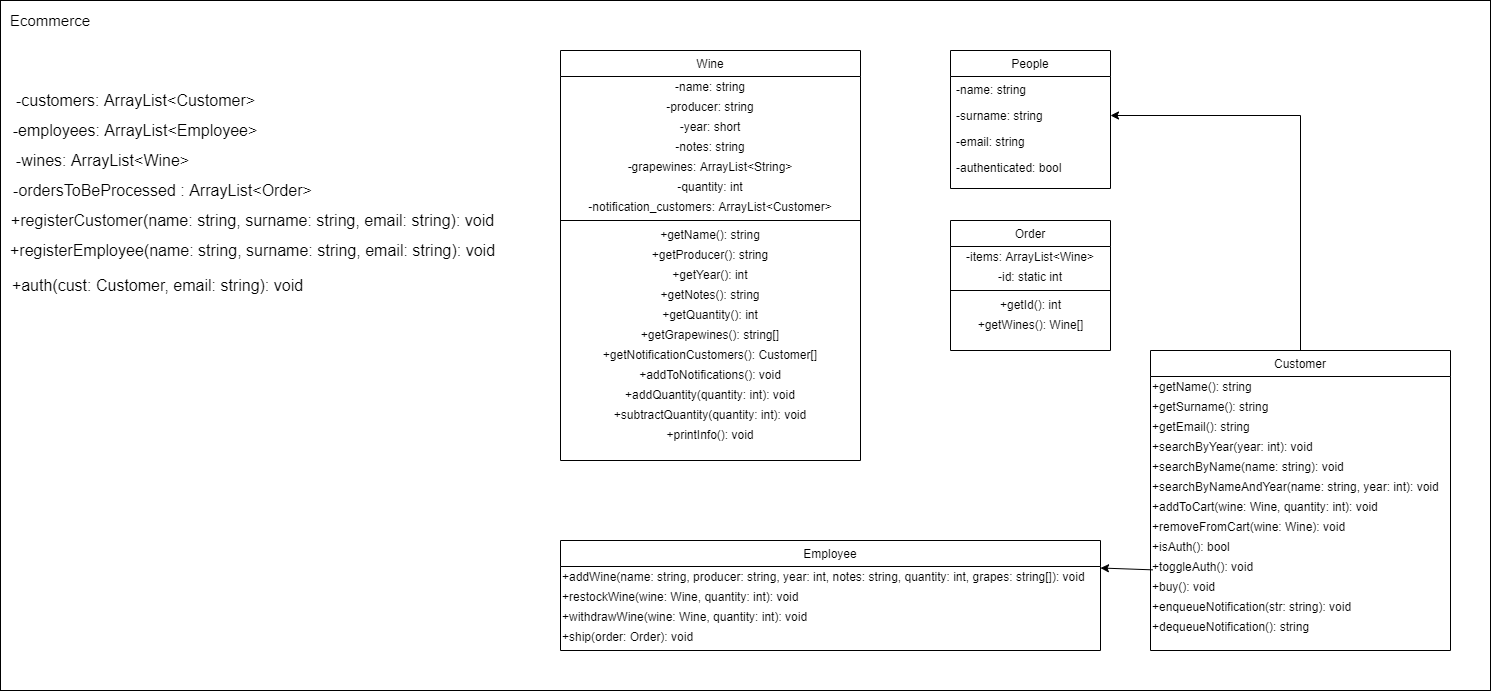

The diagram above was exported from draw.io. Its source (the exported page's mxGraphModel, read from the mxfile embedded in the PNG):
<mxGraphModel dx="2792" dy="709" grid="1" gridSize="10" guides="1" tooltips="1" connect="1" arrows="1" fold="1" page="1" pageScale="1" pageWidth="827" pageHeight="1169" math="0" shadow="0">
  <root>
    <mxCell id="WIyWlLk6GJQsqaUBKTNV-0" />
    <mxCell id="WIyWlLk6GJQsqaUBKTNV-1" parent="WIyWlLk6GJQsqaUBKTNV-0" />
    <mxCell id="36" value="" style="rounded=0;whiteSpace=wrap;html=1;fillColor=none;glass=0;shadow=0;sketch=0;" parent="WIyWlLk6GJQsqaUBKTNV-1" vertex="1">
      <mxGeometry x="-880" y="10" width="1490" height="690" as="geometry" />
    </mxCell>
    <mxCell id="34" style="edgeStyle=orthogonalEdgeStyle;rounded=0;orthogonalLoop=1;jettySize=auto;html=1;exitX=0.5;exitY=0;exitDx=0;exitDy=0;entryX=1;entryY=0.5;entryDx=0;entryDy=0;" parent="WIyWlLk6GJQsqaUBKTNV-1" source="zkfFHV4jXpPFQw0GAbJ--13" target="4" edge="1">
      <mxGeometry relative="1" as="geometry" />
    </mxCell>
    <mxCell id="zkfFHV4jXpPFQw0GAbJ--13" value="Customer" style="swimlane;fontStyle=0;align=center;verticalAlign=top;childLayout=stackLayout;horizontal=1;startSize=26;horizontalStack=0;resizeParent=1;resizeLast=0;collapsible=1;marginBottom=0;rounded=0;shadow=0;strokeWidth=1;" parent="WIyWlLk6GJQsqaUBKTNV-1" vertex="1">
      <mxGeometry x="270" y="360" width="300" height="300" as="geometry">
        <mxRectangle x="380" y="360" width="170" height="26" as="alternateBounds" />
      </mxGeometry>
    </mxCell>
    <mxCell id="5OMsjaK0hBZB71ZOhMp_-0" value="+getName(): string" style="text;html=1;align=left;verticalAlign=middle;resizable=0;points=[];autosize=1;" parent="zkfFHV4jXpPFQw0GAbJ--13" vertex="1">
      <mxGeometry y="26" width="300" height="20" as="geometry" />
    </mxCell>
    <mxCell id="5OMsjaK0hBZB71ZOhMp_-2" value="&lt;span style=&quot;font-weight: 400&quot;&gt;+getSurname(): string&lt;/span&gt;" style="text;html=1;align=left;verticalAlign=middle;resizable=0;points=[];autosize=1;fontStyle=1" parent="zkfFHV4jXpPFQw0GAbJ--13" vertex="1">
      <mxGeometry y="46" width="300" height="20" as="geometry" />
    </mxCell>
    <mxCell id="5OMsjaK0hBZB71ZOhMp_-3" value="&lt;span style=&quot;font-weight: normal&quot;&gt;+getEmail(): string&lt;/span&gt;" style="text;html=1;align=left;verticalAlign=middle;resizable=0;points=[];autosize=1;fontStyle=1" parent="zkfFHV4jXpPFQw0GAbJ--13" vertex="1">
      <mxGeometry y="66" width="300" height="20" as="geometry" />
    </mxCell>
    <mxCell id="5OMsjaK0hBZB71ZOhMp_-4" value="&lt;span style=&quot;font-weight: normal&quot;&gt;+searchByYear(year: int): void&lt;/span&gt;" style="text;html=1;align=left;verticalAlign=middle;resizable=0;points=[];autosize=1;fontStyle=1" parent="zkfFHV4jXpPFQw0GAbJ--13" vertex="1">
      <mxGeometry y="86" width="300" height="20" as="geometry" />
    </mxCell>
    <mxCell id="5OMsjaK0hBZB71ZOhMp_-9" value="&lt;span style=&quot;font-weight: normal&quot;&gt;+searchByName(name: string): void&lt;/span&gt;" style="text;html=1;align=left;verticalAlign=middle;resizable=0;points=[];autosize=1;fontStyle=1" parent="zkfFHV4jXpPFQw0GAbJ--13" vertex="1">
      <mxGeometry y="106" width="300" height="20" as="geometry" />
    </mxCell>
    <mxCell id="22" value="&lt;span style=&quot;font-weight: normal&quot;&gt;+searchByNameAndYear(name: string, year: int): void&lt;/span&gt;" style="text;html=1;align=left;verticalAlign=middle;resizable=0;points=[];autosize=1;fontStyle=1" parent="zkfFHV4jXpPFQw0GAbJ--13" vertex="1">
      <mxGeometry y="126" width="300" height="20" as="geometry" />
    </mxCell>
    <mxCell id="24" value="&lt;span style=&quot;font-weight: normal&quot;&gt;+addToCart(wine: Wine, quantity: int): void&lt;/span&gt;" style="text;html=1;align=left;verticalAlign=middle;resizable=0;points=[];autosize=1;fontStyle=1" parent="zkfFHV4jXpPFQw0GAbJ--13" vertex="1">
      <mxGeometry y="146" width="300" height="20" as="geometry" />
    </mxCell>
    <mxCell id="25" value="&lt;span style=&quot;font-weight: normal&quot;&gt;+removeFromCart(wine: Wine): void&lt;/span&gt;" style="text;html=1;align=left;verticalAlign=middle;resizable=0;points=[];autosize=1;fontStyle=1" parent="zkfFHV4jXpPFQw0GAbJ--13" vertex="1">
      <mxGeometry y="166" width="300" height="20" as="geometry" />
    </mxCell>
    <mxCell id="26" value="&lt;span style=&quot;font-weight: normal&quot;&gt;+isAuth(): bool&lt;/span&gt;" style="text;html=1;align=left;verticalAlign=middle;resizable=0;points=[];autosize=1;fontStyle=1" parent="zkfFHV4jXpPFQw0GAbJ--13" vertex="1">
      <mxGeometry y="186" width="300" height="20" as="geometry" />
    </mxCell>
    <mxCell id="27" value="&lt;span style=&quot;font-weight: normal&quot;&gt;+toggleAuth(): void&lt;/span&gt;" style="text;html=1;align=left;verticalAlign=middle;resizable=0;points=[];autosize=1;fontStyle=1" parent="zkfFHV4jXpPFQw0GAbJ--13" vertex="1">
      <mxGeometry y="206" width="300" height="20" as="geometry" />
    </mxCell>
    <mxCell id="29" value="&lt;span style=&quot;font-weight: normal&quot;&gt;+buy(): void&lt;/span&gt;" style="text;html=1;align=left;verticalAlign=middle;resizable=0;points=[];autosize=1;fontStyle=1" parent="zkfFHV4jXpPFQw0GAbJ--13" vertex="1">
      <mxGeometry y="226" width="300" height="20" as="geometry" />
    </mxCell>
    <mxCell id="30" value="&lt;span style=&quot;font-weight: normal&quot;&gt;+enqueueNotification(str: string): void&lt;/span&gt;" style="text;html=1;align=left;verticalAlign=middle;resizable=0;points=[];autosize=1;fontStyle=1" parent="zkfFHV4jXpPFQw0GAbJ--13" vertex="1">
      <mxGeometry y="246" width="300" height="20" as="geometry" />
    </mxCell>
    <mxCell id="31" value="&lt;span style=&quot;font-weight: normal&quot;&gt;+dequeueNotification(): string&lt;/span&gt;" style="text;html=1;align=left;verticalAlign=middle;resizable=0;points=[];autosize=1;fontStyle=1" parent="zkfFHV4jXpPFQw0GAbJ--13" vertex="1">
      <mxGeometry y="266" width="300" height="20" as="geometry" />
    </mxCell>
    <mxCell id="35" value="" style="endArrow=classic;html=1;exitX=0.008;exitY=0.668;exitDx=0;exitDy=0;exitPerimeter=0;entryX=1;entryY=0.25;entryDx=0;entryDy=0;" parent="WIyWlLk6GJQsqaUBKTNV-1" source="27" target="zkfFHV4jXpPFQw0GAbJ--6" edge="1">
      <mxGeometry width="50" height="50" relative="1" as="geometry">
        <mxPoint x="-140" y="250" as="sourcePoint" />
        <mxPoint x="-90" y="200" as="targetPoint" />
      </mxGeometry>
    </mxCell>
    <mxCell id="zkfFHV4jXpPFQw0GAbJ--6" value="Employee" style="swimlane;fontStyle=0;align=center;verticalAlign=top;childLayout=stackLayout;horizontal=1;startSize=26;horizontalStack=0;resizeParent=1;resizeLast=0;collapsible=1;marginBottom=0;rounded=0;shadow=0;strokeWidth=1;" parent="WIyWlLk6GJQsqaUBKTNV-1" vertex="1">
      <mxGeometry x="-320" y="550" width="540" height="110" as="geometry">
        <mxRectangle x="-220" y="360" width="160" height="26" as="alternateBounds" />
      </mxGeometry>
    </mxCell>
    <mxCell id="5OMsjaK0hBZB71ZOhMp_-5" value="+addWine(name: string, producer: string, year: int, notes: string, quantity: int, grapes: string[]): void" style="text;html=1;strokeColor=none;fillColor=none;align=left;verticalAlign=middle;whiteSpace=wrap;rounded=0;" parent="zkfFHV4jXpPFQw0GAbJ--6" vertex="1">
      <mxGeometry y="26" width="540" height="20" as="geometry" />
    </mxCell>
    <mxCell id="14" value="+restockWine(wine: Wine, quantity: int): void" style="text;html=1;strokeColor=none;fillColor=none;align=left;verticalAlign=middle;whiteSpace=wrap;rounded=0;" parent="zkfFHV4jXpPFQw0GAbJ--6" vertex="1">
      <mxGeometry y="46" width="540" height="20" as="geometry" />
    </mxCell>
    <mxCell id="5OMsjaK0hBZB71ZOhMp_-6" value="+withdrawWine(wine: Wine, quantity: int): void" style="text;html=1;strokeColor=none;fillColor=none;align=left;verticalAlign=middle;whiteSpace=wrap;rounded=0;" parent="zkfFHV4jXpPFQw0GAbJ--6" vertex="1">
      <mxGeometry y="66" width="540" height="20" as="geometry" />
    </mxCell>
    <mxCell id="15" value="+ship(order: Order): void" style="text;html=1;strokeColor=none;fillColor=none;align=left;verticalAlign=middle;whiteSpace=wrap;rounded=0;" parent="zkfFHV4jXpPFQw0GAbJ--6" vertex="1">
      <mxGeometry y="86" width="540" height="20" as="geometry" />
    </mxCell>
    <mxCell id="5OMsjaK0hBZB71ZOhMp_-23" value="Wine" style="swimlane;fontStyle=0;align=center;verticalAlign=top;childLayout=stackLayout;horizontal=1;startSize=26;horizontalStack=0;resizeParent=1;resizeLast=0;collapsible=1;marginBottom=0;rounded=0;shadow=0;strokeWidth=1;" parent="WIyWlLk6GJQsqaUBKTNV-1" vertex="1">
      <mxGeometry x="-320" y="60" width="300" height="410" as="geometry">
        <mxRectangle x="-230" y="64" width="160" height="26" as="alternateBounds" />
      </mxGeometry>
    </mxCell>
    <mxCell id="5OMsjaK0hBZB71ZOhMp_-29" value="-name: string" style="text;html=1;strokeColor=none;fillColor=none;align=center;verticalAlign=middle;whiteSpace=wrap;rounded=0;" parent="5OMsjaK0hBZB71ZOhMp_-23" vertex="1">
      <mxGeometry y="26" width="300" height="20" as="geometry" />
    </mxCell>
    <mxCell id="5OMsjaK0hBZB71ZOhMp_-30" value="-producer: string" style="text;html=1;strokeColor=none;fillColor=none;align=center;verticalAlign=middle;whiteSpace=wrap;rounded=0;" parent="5OMsjaK0hBZB71ZOhMp_-23" vertex="1">
      <mxGeometry y="46" width="300" height="20" as="geometry" />
    </mxCell>
    <mxCell id="5OMsjaK0hBZB71ZOhMp_-31" value="-year: short" style="text;html=1;strokeColor=none;fillColor=none;align=center;verticalAlign=middle;whiteSpace=wrap;rounded=0;" parent="5OMsjaK0hBZB71ZOhMp_-23" vertex="1">
      <mxGeometry y="66" width="300" height="20" as="geometry" />
    </mxCell>
    <mxCell id="5OMsjaK0hBZB71ZOhMp_-32" value="-notes: string" style="text;html=1;strokeColor=none;fillColor=none;align=center;verticalAlign=middle;whiteSpace=wrap;rounded=0;" parent="5OMsjaK0hBZB71ZOhMp_-23" vertex="1">
      <mxGeometry y="86" width="300" height="20" as="geometry" />
    </mxCell>
    <mxCell id="5OMsjaK0hBZB71ZOhMp_-33" value="-grapewines: ArrayList&amp;lt;String&amp;gt;" style="text;html=1;strokeColor=none;fillColor=none;align=center;verticalAlign=middle;whiteSpace=wrap;rounded=0;" parent="5OMsjaK0hBZB71ZOhMp_-23" vertex="1">
      <mxGeometry y="106" width="300" height="20" as="geometry" />
    </mxCell>
    <mxCell id="5OMsjaK0hBZB71ZOhMp_-35" value="-quantity: int" style="text;html=1;strokeColor=none;fillColor=none;align=center;verticalAlign=middle;whiteSpace=wrap;rounded=0;" parent="5OMsjaK0hBZB71ZOhMp_-23" vertex="1">
      <mxGeometry y="126" width="300" height="20" as="geometry" />
    </mxCell>
    <mxCell id="5OMsjaK0hBZB71ZOhMp_-38" value="-notification_customers: ArrayList&amp;lt;Customer&amp;gt;" style="text;html=1;strokeColor=none;fillColor=none;align=center;verticalAlign=middle;whiteSpace=wrap;rounded=0;" parent="5OMsjaK0hBZB71ZOhMp_-23" vertex="1">
      <mxGeometry y="146" width="300" height="20" as="geometry" />
    </mxCell>
    <mxCell id="5OMsjaK0hBZB71ZOhMp_-36" value="" style="line;html=1;strokeWidth=1;align=left;verticalAlign=middle;spacingTop=-1;spacingLeft=3;spacingRight=3;rotatable=0;labelPosition=right;points=[];portConstraint=eastwest;" parent="5OMsjaK0hBZB71ZOhMp_-23" vertex="1">
      <mxGeometry y="166" width="300" height="8" as="geometry" />
    </mxCell>
    <mxCell id="5OMsjaK0hBZB71ZOhMp_-37" value="+getName(): string" style="text;html=1;strokeColor=none;fillColor=none;align=center;verticalAlign=middle;whiteSpace=wrap;rounded=0;" parent="5OMsjaK0hBZB71ZOhMp_-23" vertex="1">
      <mxGeometry y="174" width="300" height="20" as="geometry" />
    </mxCell>
    <mxCell id="3" value="+getProducer(): string" style="text;html=1;strokeColor=none;fillColor=none;align=center;verticalAlign=middle;whiteSpace=wrap;rounded=0;" parent="5OMsjaK0hBZB71ZOhMp_-23" vertex="1">
      <mxGeometry y="194" width="300" height="20" as="geometry" />
    </mxCell>
    <mxCell id="5OMsjaK0hBZB71ZOhMp_-39" value="+getYear(): int" style="text;html=1;strokeColor=none;fillColor=none;align=center;verticalAlign=middle;whiteSpace=wrap;rounded=0;" parent="5OMsjaK0hBZB71ZOhMp_-23" vertex="1">
      <mxGeometry y="214" width="300" height="20" as="geometry" />
    </mxCell>
    <mxCell id="5" value="+getNotes(): string" style="text;html=1;strokeColor=none;fillColor=none;align=center;verticalAlign=middle;whiteSpace=wrap;rounded=0;" parent="5OMsjaK0hBZB71ZOhMp_-23" vertex="1">
      <mxGeometry y="234" width="300" height="20" as="geometry" />
    </mxCell>
    <mxCell id="6" value="+getQuantity(): int" style="text;html=1;strokeColor=none;fillColor=none;align=center;verticalAlign=middle;whiteSpace=wrap;rounded=0;" parent="5OMsjaK0hBZB71ZOhMp_-23" vertex="1">
      <mxGeometry y="254" width="300" height="20" as="geometry" />
    </mxCell>
    <mxCell id="7" value="+getGrapewines(): string[]" style="text;html=1;strokeColor=none;fillColor=none;align=center;verticalAlign=middle;whiteSpace=wrap;rounded=0;" parent="5OMsjaK0hBZB71ZOhMp_-23" vertex="1">
      <mxGeometry y="274" width="300" height="20" as="geometry" />
    </mxCell>
    <mxCell id="8" value="+getNotificationCustomers(): Customer[]" style="text;html=1;strokeColor=none;fillColor=none;align=center;verticalAlign=middle;whiteSpace=wrap;rounded=0;" parent="5OMsjaK0hBZB71ZOhMp_-23" vertex="1">
      <mxGeometry y="294" width="300" height="20" as="geometry" />
    </mxCell>
    <mxCell id="9" value="+addToNotifications(): void" style="text;html=1;strokeColor=none;fillColor=none;align=center;verticalAlign=middle;whiteSpace=wrap;rounded=0;" parent="5OMsjaK0hBZB71ZOhMp_-23" vertex="1">
      <mxGeometry y="314" width="300" height="20" as="geometry" />
    </mxCell>
    <mxCell id="10" value="+addQuantity(quantity: int): void" style="text;html=1;strokeColor=none;fillColor=none;align=center;verticalAlign=middle;whiteSpace=wrap;rounded=0;" parent="5OMsjaK0hBZB71ZOhMp_-23" vertex="1">
      <mxGeometry y="334" width="300" height="20" as="geometry" />
    </mxCell>
    <mxCell id="11" value="+subtractQuantity(quantity: int): void" style="text;html=1;strokeColor=none;fillColor=none;align=center;verticalAlign=middle;whiteSpace=wrap;rounded=0;" parent="5OMsjaK0hBZB71ZOhMp_-23" vertex="1">
      <mxGeometry y="354" width="300" height="20" as="geometry" />
    </mxCell>
    <mxCell id="13" value="+printInfo(): void" style="text;html=1;strokeColor=none;fillColor=none;align=center;verticalAlign=middle;whiteSpace=wrap;rounded=0;" parent="5OMsjaK0hBZB71ZOhMp_-23" vertex="1">
      <mxGeometry y="374" width="300" height="20" as="geometry" />
    </mxCell>
    <mxCell id="zkfFHV4jXpPFQw0GAbJ--0" value="People" style="swimlane;fontStyle=0;align=center;verticalAlign=top;childLayout=stackLayout;horizontal=1;startSize=26;horizontalStack=0;resizeParent=1;resizeLast=0;collapsible=1;marginBottom=0;rounded=0;shadow=0;strokeWidth=1;" parent="WIyWlLk6GJQsqaUBKTNV-1" vertex="1">
      <mxGeometry x="70" y="60" width="160" height="138" as="geometry">
        <mxRectangle x="370" y="90" width="160" height="26" as="alternateBounds" />
      </mxGeometry>
    </mxCell>
    <mxCell id="zkfFHV4jXpPFQw0GAbJ--1" value="-name: string" style="text;align=left;verticalAlign=top;spacingLeft=4;spacingRight=4;overflow=hidden;rotatable=0;points=[[0,0.5],[1,0.5]];portConstraint=eastwest;" parent="zkfFHV4jXpPFQw0GAbJ--0" vertex="1">
      <mxGeometry y="26" width="160" height="26" as="geometry" />
    </mxCell>
    <mxCell id="4" value="-surname: string" style="text;align=left;verticalAlign=top;spacingLeft=4;spacingRight=4;overflow=hidden;rotatable=0;points=[[0,0.5],[1,0.5]];portConstraint=eastwest;rounded=0;shadow=0;html=0;" parent="zkfFHV4jXpPFQw0GAbJ--0" vertex="1">
      <mxGeometry y="52" width="160" height="26" as="geometry" />
    </mxCell>
    <mxCell id="zkfFHV4jXpPFQw0GAbJ--3" value="-email: string" style="text;align=left;verticalAlign=top;spacingLeft=4;spacingRight=4;overflow=hidden;rotatable=0;points=[[0,0.5],[1,0.5]];portConstraint=eastwest;rounded=0;shadow=0;html=0;" parent="zkfFHV4jXpPFQw0GAbJ--0" vertex="1">
      <mxGeometry y="78" width="160" height="26" as="geometry" />
    </mxCell>
    <mxCell id="zkfFHV4jXpPFQw0GAbJ--2" value="-authenticated: bool" style="text;align=left;verticalAlign=top;spacingLeft=4;spacingRight=4;overflow=hidden;rotatable=0;points=[[0,0.5],[1,0.5]];portConstraint=eastwest;rounded=0;shadow=0;html=0;" parent="zkfFHV4jXpPFQw0GAbJ--0" vertex="1">
      <mxGeometry y="104" width="160" height="26" as="geometry" />
    </mxCell>
    <mxCell id="5OMsjaK0hBZB71ZOhMp_-43" value="Order" style="swimlane;fontStyle=0;align=center;verticalAlign=top;childLayout=stackLayout;horizontal=1;startSize=26;horizontalStack=0;resizeParent=1;resizeLast=0;collapsible=1;marginBottom=0;rounded=0;shadow=0;strokeWidth=1;" parent="WIyWlLk6GJQsqaUBKTNV-1" vertex="1">
      <mxGeometry x="70" y="230" width="160" height="130" as="geometry">
        <mxRectangle x="-110" y="250" width="160" height="26" as="alternateBounds" />
      </mxGeometry>
    </mxCell>
    <mxCell id="5OMsjaK0hBZB71ZOhMp_-44" value="-items: ArrayList&amp;lt;Wine&amp;gt;" style="text;html=1;strokeColor=none;fillColor=none;align=center;verticalAlign=middle;whiteSpace=wrap;rounded=0;" parent="5OMsjaK0hBZB71ZOhMp_-43" vertex="1">
      <mxGeometry y="26" width="160" height="20" as="geometry" />
    </mxCell>
    <mxCell id="5OMsjaK0hBZB71ZOhMp_-45" value="-id: static int" style="text;html=1;strokeColor=none;fillColor=none;align=center;verticalAlign=middle;whiteSpace=wrap;rounded=0;" parent="5OMsjaK0hBZB71ZOhMp_-43" vertex="1">
      <mxGeometry y="46" width="160" height="20" as="geometry" />
    </mxCell>
    <mxCell id="5OMsjaK0hBZB71ZOhMp_-50" value="" style="line;html=1;strokeWidth=1;align=left;verticalAlign=middle;spacingTop=-1;spacingLeft=3;spacingRight=3;rotatable=0;labelPosition=right;points=[];portConstraint=eastwest;" parent="5OMsjaK0hBZB71ZOhMp_-43" vertex="1">
      <mxGeometry y="66" width="160" height="8" as="geometry" />
    </mxCell>
    <mxCell id="17" value="+getId(): int" style="text;html=1;align=center;verticalAlign=middle;resizable=0;points=[];autosize=1;" parent="5OMsjaK0hBZB71ZOhMp_-43" vertex="1">
      <mxGeometry y="74" width="160" height="20" as="geometry" />
    </mxCell>
    <mxCell id="18" value="+getWines(): Wine[]" style="text;html=1;align=center;verticalAlign=middle;resizable=0;points=[];autosize=1;" parent="5OMsjaK0hBZB71ZOhMp_-43" vertex="1">
      <mxGeometry y="94" width="160" height="20" as="geometry" />
    </mxCell>
    <mxCell id="37" value="Ecommerce" style="text;html=1;strokeColor=none;fillColor=none;align=center;verticalAlign=middle;whiteSpace=wrap;rounded=0;fontSize=15;" parent="WIyWlLk6GJQsqaUBKTNV-1" vertex="1">
      <mxGeometry x="-850" y="20" width="40" height="20" as="geometry" />
    </mxCell>
    <mxCell id="38" value="-customers: ArrayList&amp;lt;Customer&amp;gt;" style="text;html=1;strokeColor=none;fillColor=none;align=center;verticalAlign=middle;whiteSpace=wrap;rounded=0;fontSize=16;" parent="WIyWlLk6GJQsqaUBKTNV-1" vertex="1">
      <mxGeometry x="-867.5" y="100" width="245" height="20" as="geometry" />
    </mxCell>
    <mxCell id="40" value="-employees: ArrayList&amp;lt;Employee&amp;gt;" style="text;html=1;strokeColor=none;fillColor=none;align=center;verticalAlign=middle;whiteSpace=wrap;rounded=0;fontSize=16;" parent="WIyWlLk6GJQsqaUBKTNV-1" vertex="1">
      <mxGeometry x="-875" y="130" width="260" height="20" as="geometry" />
    </mxCell>
    <mxCell id="41" value="-wines: ArrayList&amp;lt;Wine&amp;gt;" style="text;html=1;strokeColor=none;fillColor=none;align=center;verticalAlign=middle;whiteSpace=wrap;rounded=0;fontSize=16;" parent="WIyWlLk6GJQsqaUBKTNV-1" vertex="1">
      <mxGeometry x="-875" y="160" width="195" height="20" as="geometry" />
    </mxCell>
    <mxCell id="43" value="-ordersToBeProcessed : ArrayList&amp;lt;Order&amp;gt;" style="text;html=1;strokeColor=none;fillColor=none;align=center;verticalAlign=middle;whiteSpace=wrap;rounded=0;fontSize=16;" parent="WIyWlLk6GJQsqaUBKTNV-1" vertex="1">
      <mxGeometry x="-875" y="190" width="315" height="20" as="geometry" />
    </mxCell>
    <mxCell id="44" value="+registerCustomer(name: string, surname: string, email: string): void" style="text;html=1;strokeColor=none;fillColor=none;align=center;verticalAlign=middle;whiteSpace=wrap;rounded=0;fontSize=16;" parent="WIyWlLk6GJQsqaUBKTNV-1" vertex="1">
      <mxGeometry x="-875" y="220" width="495" height="20" as="geometry" />
    </mxCell>
    <mxCell id="46" value="+registerEmployee(name: string, surname: string, email: string): void" style="text;html=1;strokeColor=none;fillColor=none;align=center;verticalAlign=middle;whiteSpace=wrap;rounded=0;fontSize=16;" parent="WIyWlLk6GJQsqaUBKTNV-1" vertex="1">
      <mxGeometry x="-880" y="250" width="505" height="20" as="geometry" />
    </mxCell>
    <mxCell id="47" value="+auth(cust: Customer, email: string): void" style="text;html=1;strokeColor=none;fillColor=none;align=center;verticalAlign=middle;whiteSpace=wrap;rounded=0;fontSize=16;" parent="WIyWlLk6GJQsqaUBKTNV-1" vertex="1">
      <mxGeometry x="-875" y="285" width="305" height="20" as="geometry" />
    </mxCell>
  </root>
</mxGraphModel>